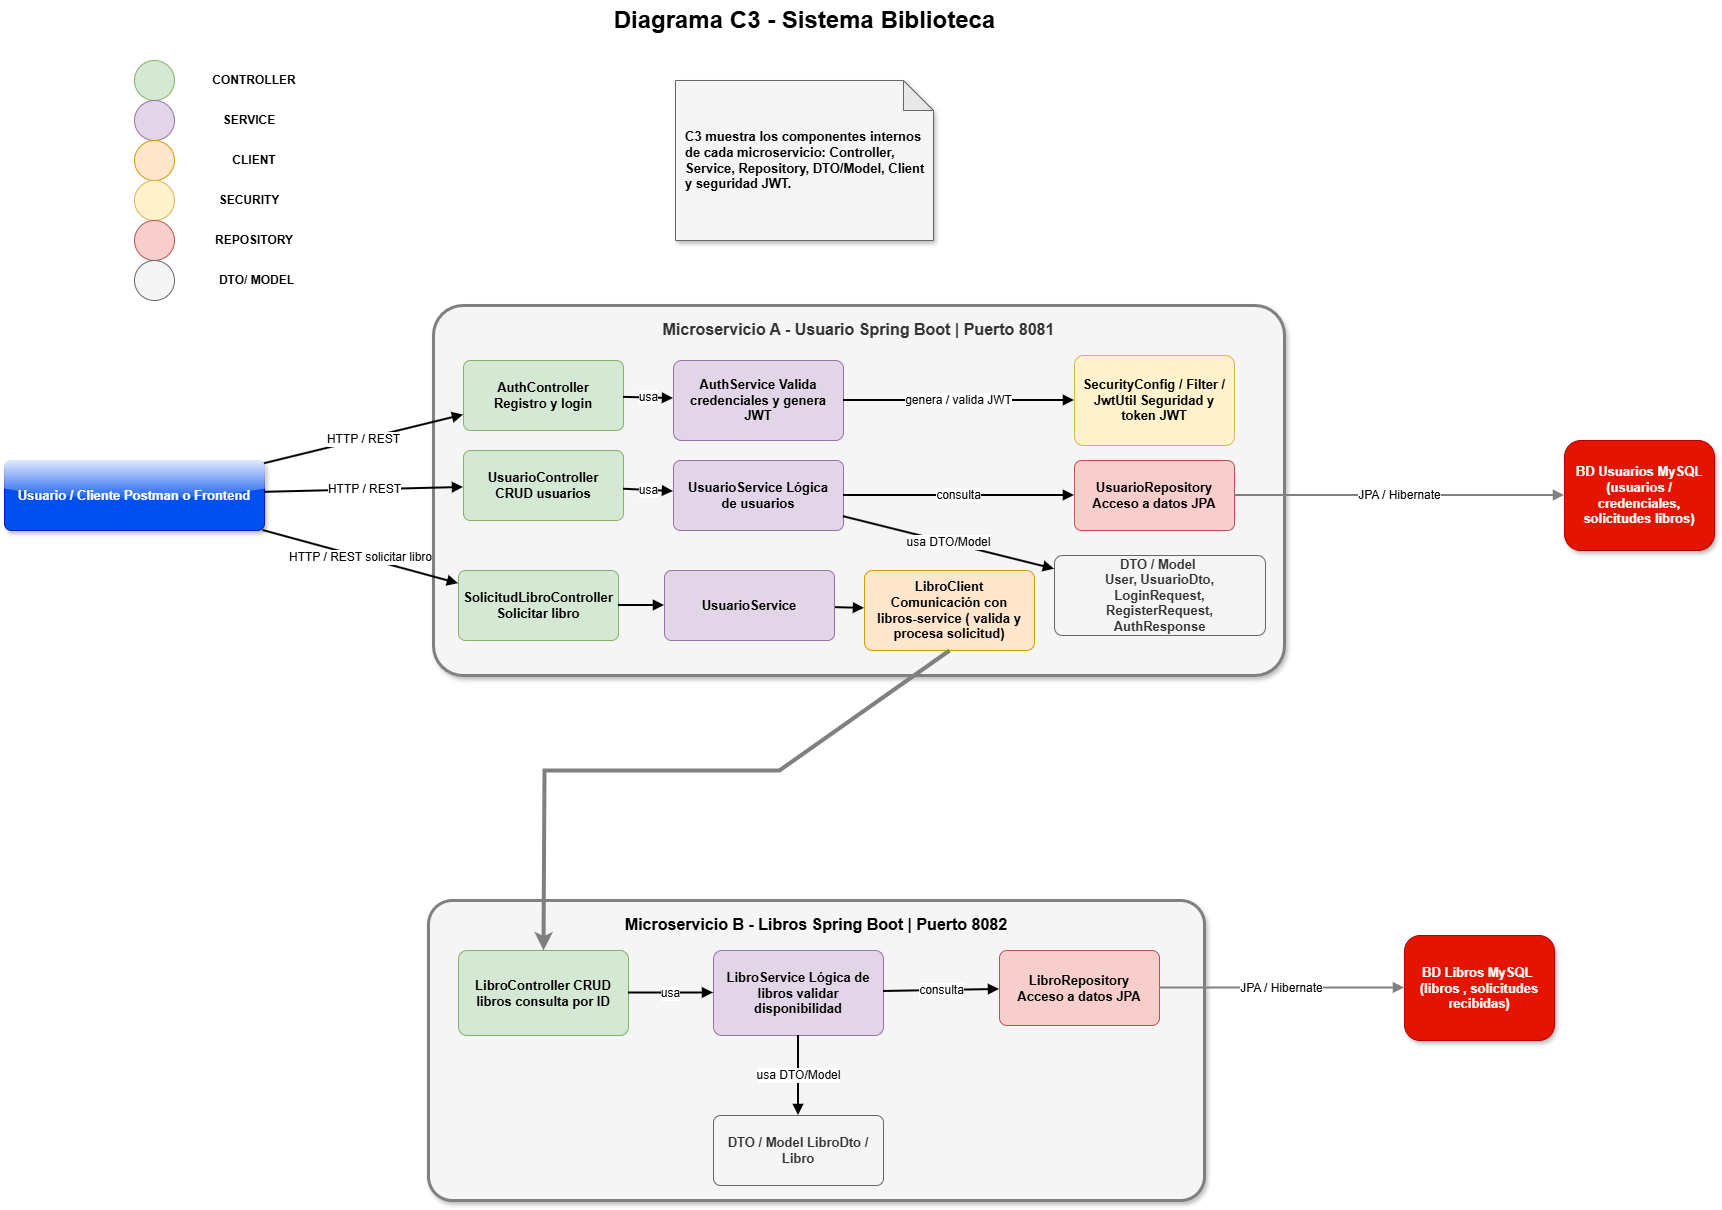

The diagram above was exported from draw.io. Its source (the exported page's mxGraphModel, read from the mxfile embedded in the PNG):
<mxGraphModel dx="1266" dy="547" grid="1" gridSize="10" guides="1" tooltips="1" connect="1" arrows="1" fold="1" page="1" pageScale="1" pageWidth="827" pageHeight="1169" math="0" shadow="0">
  <root>
    <mxCell id="0" />
    <mxCell id="1" parent="0" />
    <mxCell id="3xn74DFmUL-q6oNxHukk-1" parent="1" style="text;html=1;strokeColor=none;fillColor=none;fontSize=24;fontStyle=1;align=center;verticalAlign=middle" value="Diagrama C3 - Sistema Biblioteca" vertex="1">
      <mxGeometry height="40" width="520" x="570" y="100" as="geometry" />
    </mxCell>
    <mxCell id="3xn74DFmUL-q6oNxHukk-2" parent="1" style="rounded=1;whiteSpace=wrap;html=1;fillColor=#0050ef;strokeColor=#001DBC;fontSize=13;fontStyle=1;arcSize=10;spacing=8;fontColor=#ffffff;shadow=1;glass=1;" value="Usuario / Cliente Postman o Frontend" vertex="1">
      <mxGeometry height="70" width="260" x="30" y="560" as="geometry" />
    </mxCell>
    <mxCell id="3xn74DFmUL-q6oNxHukk-3" parent="1" style="rounded=1;whiteSpace=wrap;html=1;fontSize=16;fontStyle=1;arcSize=8;spacing=10;verticalAlign=top;fillColor=#f5f5f5;strokeColor=#808080;fontColor=#333333;strokeWidth=3;shadow=1;" value="Microservicio A - Usuario Spring Boot | Puerto 8081" vertex="1">
      <mxGeometry height="370" width="851" x="459" y="405" as="geometry" />
    </mxCell>
    <mxCell id="3xn74DFmUL-q6oNxHukk-4" parent="1" style="rounded=1;whiteSpace=wrap;html=1;fillColor=#d5e8d4;strokeColor=#82b366;fontSize=13;fontStyle=1;arcSize=10;spacing=8" value="AuthController Registro y login" vertex="1">
      <mxGeometry height="70" width="160" x="489" y="460" as="geometry" />
    </mxCell>
    <mxCell id="3xn74DFmUL-q6oNxHukk-5" parent="1" style="rounded=1;whiteSpace=wrap;html=1;fillColor=#d5e8d4;strokeColor=#82b366;fontSize=13;fontStyle=1;arcSize=10;spacing=8" value="UsuarioController CRUD usuarios" vertex="1">
      <mxGeometry height="70" width="160" x="489" y="550" as="geometry" />
    </mxCell>
    <mxCell id="3xn74DFmUL-q6oNxHukk-6" parent="1" style="rounded=1;whiteSpace=wrap;html=1;fillColor=#d5e8d4;strokeColor=#82b366;fontSize=13;fontStyle=1;arcSize=10;spacing=8" value="SolicitudLibroController Solicitar libro" vertex="1">
      <mxGeometry height="70" width="160" x="484" y="670" as="geometry" />
    </mxCell>
    <mxCell id="3xn74DFmUL-q6oNxHukk-7" parent="1" style="rounded=1;whiteSpace=wrap;html=1;fillColor=#e1d5e7;strokeColor=#9673a6;fontSize=13;fontStyle=1;arcSize=10;spacing=8" value="AuthService Valida credenciales y genera JWT" vertex="1">
      <mxGeometry height="80" width="170" x="699" y="460" as="geometry" />
    </mxCell>
    <mxCell id="3xn74DFmUL-q6oNxHukk-8" parent="1" style="rounded=1;whiteSpace=wrap;html=1;fillColor=#e1d5e7;strokeColor=#9673a6;fontSize=13;fontStyle=1;arcSize=10;spacing=8" value="UsuarioService Lógica de usuarios" vertex="1">
      <mxGeometry height="70" width="170" x="699" y="560" as="geometry" />
    </mxCell>
    <mxCell id="3xn74DFmUL-q6oNxHukk-9" parent="1" style="rounded=1;whiteSpace=wrap;html=1;fillColor=#ffe6cc;strokeColor=#d79b00;fontSize=13;fontStyle=1;arcSize=10;spacing=8" value="LibroClient Comunicación con libros-service ( valida y procesa solicitud)" vertex="1">
      <mxGeometry height="80" width="170" x="890" y="670" as="geometry" />
    </mxCell>
    <mxCell id="3xn74DFmUL-q6oNxHukk-10" parent="1" style="rounded=1;whiteSpace=wrap;html=1;fillColor=#fff2cc;strokeColor=#d6b656;fontSize=13;fontStyle=1;arcSize=10;spacing=8" value="SecurityConfig / Filter / JwtUtil Seguridad y token JWT" vertex="1">
      <mxGeometry height="90" width="160" x="1100" y="455" as="geometry" />
    </mxCell>
    <mxCell id="3xn74DFmUL-q6oNxHukk-11" parent="1" style="rounded=1;whiteSpace=wrap;html=1;fillColor=#f8cecc;strokeColor=#b85450;fontSize=13;fontStyle=1;arcSize=10;spacing=8" value="UsuarioRepository Acceso a datos JPA" vertex="1">
      <mxGeometry height="70" width="160" x="1100" y="560" as="geometry" />
    </mxCell>
    <mxCell id="3xn74DFmUL-q6oNxHukk-12" parent="1" style="rounded=1;whiteSpace=wrap;html=1;fillColor=#f5f5f5;strokeColor=#666666;fontSize=13;fontStyle=1;arcSize=10;spacing=8;fontColor=#333333;" value="DTO / Model&amp;nbsp;&lt;div&gt;User, UsuarioDto, LoginRequest, RegisterRequest, AuthResponse&lt;/div&gt;" vertex="1">
      <mxGeometry height="80" width="211" x="1080" y="655" as="geometry" />
    </mxCell>
    <mxCell id="3xn74DFmUL-q6oNxHukk-13" parent="1" style="shape=cylinder3d;whiteSpace=wrap;html=1;boundedLbl=1;backgroundOutline=1;size=15;fillColor=#e51400;strokeColor=#B20000;fontSize=13;fontStyle=1;spacing=8;fontColor=#ffffff;rounded=1;shadow=1;" value="BD Usuarios MySQL (usuarios / credenciales, solicitudes libros)" vertex="1">
      <mxGeometry height="110" width="150" x="1590" y="540" as="geometry" />
    </mxCell>
    <mxCell id="3xn74DFmUL-q6oNxHukk-14" parent="1" style="rounded=1;whiteSpace=wrap;html=1;fillColor=#f5f5f5;strokeColor=#808080;fontSize=16;fontStyle=1;arcSize=8;spacing=10;verticalAlign=top;strokeWidth=3;shadow=1;glass=0;" value="Microservicio B - Libros Spring Boot | Puerto 8082" vertex="1">
      <mxGeometry height="300" width="776" x="454" y="1000" as="geometry" />
    </mxCell>
    <mxCell id="3xn74DFmUL-q6oNxHukk-15" parent="1" style="rounded=1;whiteSpace=wrap;html=1;fillColor=#d5e8d4;strokeColor=#82b366;fontSize=13;fontStyle=1;arcSize=10;spacing=8;" value="LibroController CRUD libros consulta por ID" vertex="1">
      <mxGeometry height="85" width="170" x="484" y="1050" as="geometry" />
    </mxCell>
    <mxCell id="3xn74DFmUL-q6oNxHukk-16" parent="1" style="rounded=1;whiteSpace=wrap;html=1;fillColor=#e1d5e7;strokeColor=#9673a6;fontSize=13;fontStyle=1;arcSize=10;spacing=8" value="LibroService Lógica de libros validar disponibilidad" vertex="1">
      <mxGeometry height="85" width="170" x="739" y="1050" as="geometry" />
    </mxCell>
    <mxCell id="3xn74DFmUL-q6oNxHukk-17" parent="1" style="rounded=1;whiteSpace=wrap;html=1;fillColor=#f8cecc;strokeColor=#b85450;fontSize=13;fontStyle=1;arcSize=10;spacing=8" value="LibroRepository Acceso a datos JPA" vertex="1">
      <mxGeometry height="75" width="160" x="1025" y="1050" as="geometry" />
    </mxCell>
    <mxCell id="3xn74DFmUL-q6oNxHukk-18" parent="1" style="rounded=1;whiteSpace=wrap;html=1;fillColor=#f5f5f5;strokeColor=#666666;fontSize=13;fontStyle=1;arcSize=10;spacing=8;fontColor=#333333;" value="DTO / Model LibroDto / Libro" vertex="1">
      <mxGeometry height="70" width="170" x="739" y="1215" as="geometry" />
    </mxCell>
    <mxCell id="3xn74DFmUL-q6oNxHukk-20" parent="1" style="shape=cylinder3d;whiteSpace=wrap;html=1;boundedLbl=1;backgroundOutline=1;size=15;fillColor=#e51400;strokeColor=#B20000;fontSize=13;fontStyle=1;spacing=8;fontColor=#ffffff;rounded=1;shadow=1;" value="BD Libros MySQL&amp;nbsp;&lt;div&gt;(libros , solicitudes recibidas)&lt;/div&gt;" vertex="1">
      <mxGeometry height="105" width="150" x="1430" y="1035" as="geometry" />
    </mxCell>
    <mxCell id="3xn74DFmUL-q6oNxHukk-21" parent="1" style="shape=note;whiteSpace=wrap;html=1;backgroundOutline=1;darkOpacity=0.05;fillColor=#f5f5f5;strokeColor=#666666;fontSize=12;align=left;spacing=10;shadow=1;" value="&lt;b&gt;&lt;font style=&quot;font-size: 13px;&quot;&gt;C3 muestra los componentes internos de cada microservicio: Controller, Service, Repository, DTO/Model, Client y seguridad JWT.&lt;/font&gt;&lt;/b&gt;" vertex="1">
      <mxGeometry height="160" width="258" x="701" y="180" as="geometry" />
    </mxCell>
    <mxCell id="3xn74DFmUL-q6oNxHukk-22" edge="1" parent="1" source="3xn74DFmUL-q6oNxHukk-2" style="endArrow=block;html=1;rounded=0;strokeWidth=2;fontSize=12" target="3xn74DFmUL-q6oNxHukk-4" value="HTTP / REST">
      <mxGeometry relative="1" as="geometry" />
    </mxCell>
    <mxCell id="3xn74DFmUL-q6oNxHukk-23" edge="1" parent="1" source="3xn74DFmUL-q6oNxHukk-2" style="endArrow=block;html=1;rounded=0;strokeWidth=2;fontSize=12" target="3xn74DFmUL-q6oNxHukk-5" value="HTTP / REST">
      <mxGeometry relative="1" as="geometry" />
    </mxCell>
    <mxCell id="3xn74DFmUL-q6oNxHukk-24" edge="1" parent="1" source="3xn74DFmUL-q6oNxHukk-2" style="endArrow=block;html=1;rounded=0;strokeWidth=2;fontSize=12" target="3xn74DFmUL-q6oNxHukk-6" value="HTTP / REST solicitar libro">
      <mxGeometry relative="1" as="geometry" />
    </mxCell>
    <mxCell id="3xn74DFmUL-q6oNxHukk-25" edge="1" parent="1" source="3xn74DFmUL-q6oNxHukk-4" style="endArrow=block;html=1;rounded=0;strokeWidth=2;fontSize=12" target="3xn74DFmUL-q6oNxHukk-7" value="usa">
      <mxGeometry relative="1" as="geometry" />
    </mxCell>
    <mxCell id="3xn74DFmUL-q6oNxHukk-26" edge="1" parent="1" source="3xn74DFmUL-q6oNxHukk-5" style="endArrow=block;html=1;rounded=0;strokeWidth=2;fontSize=12" target="3xn74DFmUL-q6oNxHukk-8" value="usa">
      <mxGeometry relative="1" as="geometry" />
    </mxCell>
    <mxCell id="3xn74DFmUL-q6oNxHukk-27" edge="1" parent="1" source="EDUgfrqzAtz12K-NbegG-1" style="endArrow=block;html=1;rounded=0;strokeWidth=2;fontSize=12" target="3xn74DFmUL-q6oNxHukk-9" value="&lt;div&gt;&lt;br&gt;&lt;/div&gt;&lt;div&gt;&lt;br&gt;&lt;/div&gt;">
      <mxGeometry relative="1" x="0.2245" y="5" as="geometry">
        <mxPoint x="-1" as="offset" />
      </mxGeometry>
    </mxCell>
    <mxCell id="3xn74DFmUL-q6oNxHukk-28" edge="1" parent="1" source="3xn74DFmUL-q6oNxHukk-7" style="endArrow=block;html=1;rounded=0;strokeWidth=2;fontSize=12" target="3xn74DFmUL-q6oNxHukk-10" value="genera / valida JWT">
      <mxGeometry relative="1" as="geometry" />
    </mxCell>
    <mxCell id="3xn74DFmUL-q6oNxHukk-29" edge="1" parent="1" source="3xn74DFmUL-q6oNxHukk-8" style="endArrow=block;html=1;rounded=0;strokeWidth=2;fontSize=12" target="3xn74DFmUL-q6oNxHukk-11" value="consulta">
      <mxGeometry relative="1" as="geometry" />
    </mxCell>
    <mxCell id="3xn74DFmUL-q6oNxHukk-30" edge="1" parent="1" source="3xn74DFmUL-q6oNxHukk-8" style="endArrow=block;html=1;rounded=0;strokeWidth=2;fontSize=12" target="3xn74DFmUL-q6oNxHukk-12" value="usa DTO/Model">
      <mxGeometry relative="1" as="geometry" />
    </mxCell>
    <mxCell id="3xn74DFmUL-q6oNxHukk-31" edge="1" parent="1" source="3xn74DFmUL-q6oNxHukk-11" style="endArrow=block;html=1;rounded=0;strokeWidth=2;fontSize=12;strokeColor=#808080;" target="3xn74DFmUL-q6oNxHukk-13" value="JPA / Hibernate">
      <mxGeometry relative="1" as="geometry" />
    </mxCell>
    <mxCell id="3xn74DFmUL-q6oNxHukk-33" edge="1" parent="1" source="3xn74DFmUL-q6oNxHukk-15" style="endArrow=block;html=1;rounded=0;strokeWidth=2;fontSize=12" target="3xn74DFmUL-q6oNxHukk-16" value="usa">
      <mxGeometry relative="1" as="geometry" />
    </mxCell>
    <mxCell id="3xn74DFmUL-q6oNxHukk-34" edge="1" parent="1" source="3xn74DFmUL-q6oNxHukk-16" style="endArrow=block;html=1;rounded=0;strokeWidth=2;fontSize=12" target="3xn74DFmUL-q6oNxHukk-17" value="consulta">
      <mxGeometry relative="1" as="geometry" />
    </mxCell>
    <mxCell id="3xn74DFmUL-q6oNxHukk-35" edge="1" parent="1" source="3xn74DFmUL-q6oNxHukk-16" style="endArrow=block;html=1;rounded=0;strokeWidth=2;fontSize=12" target="3xn74DFmUL-q6oNxHukk-18" value="usa DTO/Model">
      <mxGeometry relative="1" as="geometry" />
    </mxCell>
    <mxCell id="3xn74DFmUL-q6oNxHukk-37" edge="1" parent="1" source="3xn74DFmUL-q6oNxHukk-17" style="endArrow=block;html=1;rounded=0;strokeWidth=2;fontSize=12;strokeColor=#808080;" target="3xn74DFmUL-q6oNxHukk-20" value="JPA / Hibernate">
      <mxGeometry relative="1" as="geometry" />
    </mxCell>
    <mxCell id="3xn74DFmUL-q6oNxHukk-41" edge="1" parent="1" source="3xn74DFmUL-q6oNxHukk-9" style="endArrow=classic;html=1;rounded=0;exitX=0.5;exitY=1;exitDx=0;exitDy=0;entryX=0.5;entryY=0;entryDx=0;entryDy=0;strokeWidth=4;strokeColor=#808080;" target="3xn74DFmUL-q6oNxHukk-15" value="">
      <mxGeometry height="50" relative="1" width="50" as="geometry">
        <Array as="points">
          <mxPoint x="805" y="870" />
          <mxPoint x="640" y="870" />
          <mxPoint x="570" y="870" />
        </Array>
        <mxPoint x="790" y="810" as="sourcePoint" />
        <mxPoint x="490" y="870" as="targetPoint" />
      </mxGeometry>
    </mxCell>
    <mxCell id="k5WIQSLzx-lJhFVOj6iQ-1" parent="1" style="ellipse;whiteSpace=wrap;html=1;aspect=fixed;fillColor=#d5e8d4;strokeColor=#82b366;" value="" vertex="1">
      <mxGeometry height="40" width="40" x="160" y="160" as="geometry" />
    </mxCell>
    <mxCell id="8Sq01xbVGBNE3TttG8d5-1" parent="1" style="text;html=1;whiteSpace=wrap;strokeColor=none;fillColor=none;align=center;verticalAlign=middle;rounded=0;fontStyle=1" value="CONTROLLER" vertex="1">
      <mxGeometry height="30" width="120" x="220" y="165" as="geometry" />
    </mxCell>
    <mxCell id="y8kHuW2V_IvX6wG99ta_-1" parent="1" style="ellipse;whiteSpace=wrap;html=1;aspect=fixed;fillColor=#e1d5e7;strokeColor=#9673a6;" value="" vertex="1">
      <mxGeometry height="40" width="40" x="160" y="200" as="geometry" />
    </mxCell>
    <mxCell id="y8kHuW2V_IvX6wG99ta_-2" parent="1" style="text;html=1;whiteSpace=wrap;strokeColor=none;fillColor=none;align=center;verticalAlign=middle;rounded=0;fontStyle=1" value="SERVICE" vertex="1">
      <mxGeometry height="30" width="110" x="220" y="205" as="geometry" />
    </mxCell>
    <mxCell id="MYysiZL0Sifc2DhN-VLX-1" parent="1" style="ellipse;whiteSpace=wrap;html=1;aspect=fixed;fillColor=#ffe6cc;strokeColor=#d79b00;" value="" vertex="1">
      <mxGeometry height="40" width="40" x="160" y="240" as="geometry" />
    </mxCell>
    <mxCell id="MYysiZL0Sifc2DhN-VLX-2" parent="1" style="text;html=1;whiteSpace=wrap;strokeColor=none;fillColor=none;align=center;verticalAlign=middle;rounded=0;fontStyle=1" value="CLIENT" vertex="1">
      <mxGeometry height="30" width="90" x="235" y="245" as="geometry" />
    </mxCell>
    <mxCell id="6jnK-SqiaCGRSHk_izKZ-1" parent="1" style="ellipse;whiteSpace=wrap;html=1;aspect=fixed;fillColor=#fff2cc;strokeColor=#d6b656;" value="" vertex="1">
      <mxGeometry height="40" width="40" x="160" y="280" as="geometry" />
    </mxCell>
    <mxCell id="nFq91XLh2yGGQYTEf4fo-1" parent="1" style="text;html=1;whiteSpace=wrap;strokeColor=none;fillColor=none;align=center;verticalAlign=middle;rounded=0;fontStyle=1" value="SECURITY" vertex="1">
      <mxGeometry height="30" width="110" x="220" y="285" as="geometry" />
    </mxCell>
    <mxCell id="pTGc-OSpKFXprxGILZn9-1" parent="1" style="ellipse;whiteSpace=wrap;html=1;aspect=fixed;fillColor=#f8cecc;strokeColor=#b85450;" value="" vertex="1">
      <mxGeometry height="40" width="40" x="160" y="320" as="geometry" />
    </mxCell>
    <mxCell id="pTGc-OSpKFXprxGILZn9-3" parent="1" style="text;html=1;whiteSpace=wrap;strokeColor=none;fillColor=none;align=center;verticalAlign=middle;rounded=0;fontStyle=1" value="REPOSITORY" vertex="1">
      <mxGeometry height="30" width="110" x="225" y="325" as="geometry" />
    </mxCell>
    <mxCell id="pTGc-OSpKFXprxGILZn9-4" parent="1" style="ellipse;whiteSpace=wrap;html=1;aspect=fixed;fillColor=#f5f5f5;strokeColor=#666666;fontColor=#333333;" value="" vertex="1">
      <mxGeometry height="40" width="40" x="160" y="360" as="geometry" />
    </mxCell>
    <mxCell id="pTGc-OSpKFXprxGILZn9-5" parent="1" style="text;html=1;whiteSpace=wrap;strokeColor=none;fillColor=none;align=center;verticalAlign=middle;rounded=0;fontStyle=1" value="DTO/ MODEL" vertex="1">
      <mxGeometry height="30" width="85" x="240" y="365" as="geometry" />
    </mxCell>
    <mxCell id="EDUgfrqzAtz12K-NbegG-2" edge="1" parent="1" source="3xn74DFmUL-q6oNxHukk-6" style="endArrow=block;html=1;rounded=0;strokeWidth=2;fontSize=12" target="EDUgfrqzAtz12K-NbegG-1" value="">
      <mxGeometry relative="1" as="geometry">
        <mxPoint x="649" y="696" as="sourcePoint" />
        <mxPoint x="855" y="699" as="targetPoint" />
      </mxGeometry>
    </mxCell>
    <mxCell id="EDUgfrqzAtz12K-NbegG-1" parent="1" style="rounded=1;whiteSpace=wrap;html=1;fillColor=#e1d5e7;strokeColor=#9673a6;fontSize=13;fontStyle=1;arcSize=10;spacing=8" value="UsuarioService" vertex="1">
      <mxGeometry height="70" width="170" x="690" y="670" as="geometry" />
    </mxCell>
  </root>
</mxGraphModel>